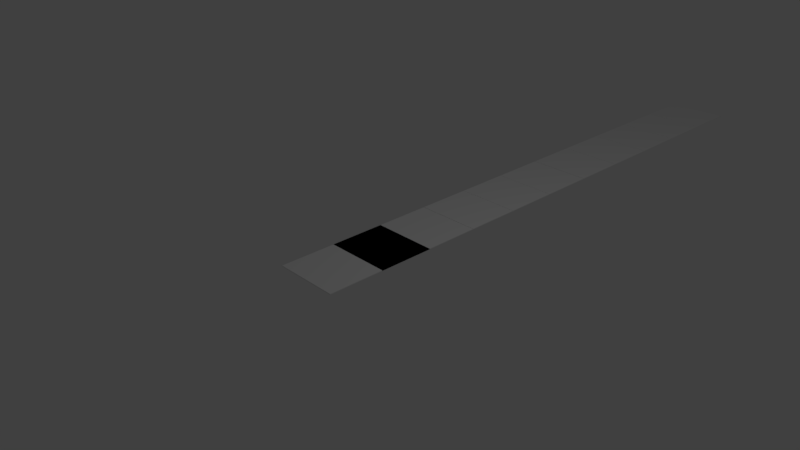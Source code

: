 # Source: landingStrip.blend  (saved by Blender 2.79.0; exported with 4.5.12 LTS)
import bpy
from mathutils import Matrix  # noqa: F401  (used for matrix-valued properties, if any)

bpy.ops.wm.read_factory_settings(use_empty=True)
scene = bpy.context.scene
scene.name = 'Scene'

# ---- collections
col_collection_1 = bpy.data.collections.new('Collection 1'); scene.collection.children.link(col_collection_1)

# ---- materials (node trees are filled in below, after node groups)
mat_m1 = bpy.data.materials.new('m1')
mat_m1.alpha_threshold = 0.0
mat_m1.use_transparent_shadow = False
mat_m1.preview_render_type = 'CUBE'
mat_m1.roughness = 0.5
mat_pmat = bpy.data.materials.new('pMat')
mat_pmat.alpha_threshold = 0.0
mat_pmat.use_transparent_shadow = False
mat_pmat.roughness = 0.5
mat_pmat.line_color = (0.0, 0.0, 0.0, 1.0)

# ---- material node trees
mat_m1.use_nodes = True; mat_m1.node_tree.nodes.clear()
_N = mat_m1.node_tree.nodes; _L = mat_m1.node_tree.links
n0 = _N.new('NodeUndefined'); n0.name = 'Output'; n0.location = (300, 300)
n0.inputs[1].default_value = 1.0
n1 = _N.new('NodeUndefined'); n1.name = 'Material'; n1.location = (10, 300)
n1.inputs[0].default_value = (0.8, 0.8, 0.8, 1.0)
n1.inputs[1].default_value = (1.0, 1.0, 1.0, 1.0)
n1.inputs[2].default_value = 0.8
n1.inputs[3].default_value = (0.0, 0.0, 0.0)
_L.new(n1.outputs[0], n0.inputs[0])

# ---- world
world_world = bpy.data.worlds.new('World'); scene.world = world_world
world_world.color = (0.05088, 0.05088, 0.05088)
world_world.use_sun_shadow = False
world_world.sun_shadow_jitter_overblur = 0.0
world_world.cycles.sampling_method = 'MANUAL'

# ---- cameras
cam_camera = bpy.data.cameras.new('Camera')
cam_camera.clip_end = 100.0
cam_camera.lens = 35.0
cam_camera.sensor_width = 32.0
cam_camera.sensor_height = 18.0
cam_camera.ortho_scale = 7.314
cam_camera.dof.focus_distance = 0.0
cam_camera.dof.aperture_fstop = 128.0

# ---- lights
light_lamp = bpy.data.lights.new('Lamp', 'POINT')
light_lamp.transmission_factor = 0.0
light_lamp.cutoff_distance = 30.0
light_lamp.energy = 100.0
light_lamp.shadow_buffer_clip_start = 1.001
light_lamp.shadow_soft_size = 0.1
light_lamp.shadow_maximum_resolution = 0.006
light_lamp.use_absolute_resolution = True

# ---- meshes
me_cube_011 = bpy.data.meshes.new('Cube.011')
me_cube_011.from_pydata([(1.0, 1.0, -1.0), (1.0, -1.0, -1.0), (-1.0, -1.0, -1.0), (-1.0, 1.0, -1.0), (1.0, 1.0, 1.0), (1.0, -1.0, 1.0), (-1.0, -1.0, 1.0), (-1.0, 1.0, 1.0)], [], [(0, 1, 2, 3), (4, 7, 6, 5), (0, 4, 5, 1), (1, 5, 6, 2), (2, 6, 7, 3), (4, 0, 3, 7)])
me_cube_011.materials.append(None)
me_cube_011.use_remesh_preserve_volume = False
me_cube_011.use_remesh_preserve_attributes = False
me_cube_011.use_mirror_vertex_groups = False
me_cube_011.update()
me_cube_010 = bpy.data.meshes.new('Cube.010')
me_cube_010.from_pydata([(1.0, 1.0, -1.0), (1.0, -1.0, -1.0), (-1.0, -1.0, -1.0), (-1.0, 1.0, -1.0), (1.0, 1.0, 1.0), (1.0, -1.0, 1.0), (-1.0, -1.0, 1.0), (-1.0, 1.0, 1.0)], [], [(0, 1, 2, 3), (4, 7, 6, 5), (0, 4, 5, 1), (1, 5, 6, 2), (2, 6, 7, 3), (4, 0, 3, 7)])
me_cube_010.materials.append(None)
me_cube_010.use_remesh_preserve_volume = False
me_cube_010.use_remesh_preserve_attributes = False
me_cube_010.use_mirror_vertex_groups = False
me_cube_010.update()
me_cube_009 = bpy.data.meshes.new('Cube.009')
me_cube_009.from_pydata([(1.0, 1.0, -1.0), (1.0, -1.0, -1.0), (-1.0, -1.0, -1.0), (-1.0, 1.0, -1.0), (1.0, 1.0, 1.0), (1.0, -1.0, 1.0), (-1.0, -1.0, 1.0), (-1.0, 1.0, 1.0)], [], [(0, 1, 2, 3), (4, 7, 6, 5), (0, 4, 5, 1), (1, 5, 6, 2), (2, 6, 7, 3), (4, 0, 3, 7)])
me_cube_009.materials.append(None)
me_cube_009.use_remesh_preserve_volume = False
me_cube_009.use_remesh_preserve_attributes = False
me_cube_009.use_mirror_vertex_groups = False
me_cube_009.update()
me_cube_008 = bpy.data.meshes.new('Cube.008')
me_cube_008.from_pydata([(1.0, 1.0, -1.0), (1.0, -1.0, -1.0), (-1.0, -1.0, -1.0), (-1.0, 1.0, -1.0), (1.0, 1.0, 1.0), (1.0, -1.0, 1.0), (-1.0, -1.0, 1.0), (-1.0, 1.0, 1.0)], [], [(0, 1, 2, 3), (4, 7, 6, 5), (0, 4, 5, 1), (1, 5, 6, 2), (2, 6, 7, 3), (4, 0, 3, 7)])
me_cube_008.materials.append(None)
me_cube_008.use_remesh_preserve_volume = False
me_cube_008.use_remesh_preserve_attributes = False
me_cube_008.use_mirror_vertex_groups = False
me_cube_008.update()
me_cube_006 = bpy.data.meshes.new('Cube.006')
me_cube_006.from_pydata([(1.0, 1.0, -1.0), (1.0, -1.0, -1.0), (-1.0, -1.0, -1.0), (-1.0, 1.0, -1.0), (1.0, 1.0, 1.0), (1.0, -1.0, 1.0), (-1.0, -1.0, 1.0), (-1.0, 1.0, 1.0)], [], [(0, 1, 2, 3), (4, 7, 6, 5), (0, 4, 5, 1), (1, 5, 6, 2), (2, 6, 7, 3), (4, 0, 3, 7)])
me_cube_006.materials.append(None)
me_cube_006.use_remesh_preserve_volume = False
me_cube_006.use_remesh_preserve_attributes = False
me_cube_006.use_mirror_vertex_groups = False
me_cube_006.update()
me_cube_005 = bpy.data.meshes.new('Cube.005')
me_cube_005.from_pydata([(1.0, 1.0, -1.0), (1.0, -1.0, -1.0), (-1.0, -1.0, -1.0), (-1.0, 1.0, -1.0), (1.0, 1.0, 1.0), (1.0, -1.0, 1.0), (-1.0, -1.0, 1.0), (-1.0, 1.0, 1.0)], [], [(0, 1, 2, 3), (4, 7, 6, 5), (0, 4, 5, 1), (1, 5, 6, 2), (2, 6, 7, 3), (4, 0, 3, 7)])
me_cube_005.materials.append(None)
me_cube_005.use_remesh_preserve_volume = False
me_cube_005.use_remesh_preserve_attributes = False
me_cube_005.use_mirror_vertex_groups = False
me_cube_005.update()
me_cube_004 = bpy.data.meshes.new('Cube.004')
me_cube_004.from_pydata([(1.0, 1.0, -1.0), (1.0, -1.0, -1.0), (-1.0, -1.0, -1.0), (-1.0, 1.0, -1.0), (1.0, 1.0, 1.0), (1.0, -1.0, 1.0), (-1.0, -1.0, 1.0), (-1.0, 1.0, 1.0)], [], [(0, 1, 2, 3), (4, 7, 6, 5), (0, 4, 5, 1), (1, 5, 6, 2), (2, 6, 7, 3), (4, 0, 3, 7)])
me_cube_004.materials.append(None)
me_cube_004.use_remesh_preserve_volume = False
me_cube_004.use_remesh_preserve_attributes = False
me_cube_004.use_mirror_vertex_groups = False
me_cube_004.update()
me_cube_003 = bpy.data.meshes.new('Cube.003')
me_cube_003.from_pydata([(1.0, 1.0, -1.0), (1.0, -1.0, -1.0), (-1.0, -1.0, -1.0), (-1.0, 1.0, -1.0), (1.0, 1.0, 1.0), (1.0, -1.0, 1.0), (-1.0, -1.0, 1.0), (-1.0, 1.0, 1.0)], [], [(0, 1, 2, 3), (4, 7, 6, 5), (0, 4, 5, 1), (1, 5, 6, 2), (2, 6, 7, 3), (4, 0, 3, 7)])
me_cube_003.materials.append(None)
me_cube_003.use_remesh_preserve_volume = False
me_cube_003.use_remesh_preserve_attributes = False
me_cube_003.use_mirror_vertex_groups = False
me_cube_003.update()
me_cube_002 = bpy.data.meshes.new('Cube.002')
me_cube_002.from_pydata([(1.0, 1.0, -1.0), (1.0, -1.0, -1.0), (-1.0, -1.0, -1.0), (-1.0, 1.0, -1.0), (1.0, 1.0, 1.0), (1.0, -1.0, 1.0), (-1.0, -1.0, 1.0), (-1.0, 1.0, 1.0)], [], [(0, 1, 2, 3), (4, 7, 6, 5), (0, 4, 5, 1), (1, 5, 6, 2), (2, 6, 7, 3), (4, 0, 3, 7)])
me_cube_002.materials.append(None)
me_cube_002.use_remesh_preserve_volume = False
me_cube_002.use_remesh_preserve_attributes = False
me_cube_002.use_mirror_vertex_groups = False
me_cube_002.update()
me_cube_001 = bpy.data.meshes.new('Cube.001')
me_cube_001.from_pydata([(1.0, 1.0, -1.0), (1.0, -1.0, -1.0), (-1.0, -1.0, -1.0), (-1.0, 1.0, -1.0), (1.0, 1.0, 1.0), (1.0, -1.0, 1.0), (-1.0, -1.0, 1.0), (-1.0, 1.0, 1.0)], [], [(0, 1, 2, 3), (4, 7, 6, 5), (0, 4, 5, 1), (1, 5, 6, 2), (2, 6, 7, 3), (4, 0, 3, 7)])
_uv = me_cube_001.uv_layers.new(name='UVMap')
_uv.uv.foreach_set('vector', [1.987e-08, 0.6667, 0.3333, 0.6667, 0.3333, 1.0, 0.0, 1.0, 0.3333, 0.3333, 0.3333, 0.6667, 4.967e-08, 0.6667, 0.0, 0.3333, 0.6667, 0.3333, 0.3333, 0.3333, 0.3333, 0.0, 0.6667, 1.987e-08, 2.98e-08, 0.3333, 0.0, 1.291e-07, 0.3333, 0.0, 0.3333, 0.3333, 1.0, 0.3333, 0.6667, 0.3333, 0.6667, 8.941e-08, 1.0, 0.0, 0.3333, 0.3333, 0.6667, 0.3333, 0.6667, 0.6667, 0.3333, 0.6667])
me_cube_001.materials.append(mat_m1)
me_cube_001.use_remesh_preserve_volume = False
me_cube_001.use_remesh_preserve_attributes = False
me_cube_001.use_mirror_vertex_groups = False
me_cube_001.update()
me_cube = bpy.data.meshes.new('Cube')
me_cube.from_pydata([(1.0, 1.0, -1.0), (1.0, -1.0, -1.0), (-1.0, -1.0, -1.0), (-1.0, 1.0, -1.0), (1.0, 1.0, 1.0), (1.0, -1.0, 1.0), (-1.0, -1.0, 1.0), (-1.0, 1.0, 1.0)], [], [(0, 1, 2, 3), (4, 7, 6, 5), (0, 4, 5, 1), (1, 5, 6, 2), (2, 6, 7, 3), (4, 0, 3, 7)])
_uv = me_cube.uv_layers.new(name='UVMap')
_uv.uv.foreach_set('vector', [0.6665, 0.3331, 0.3335, 0.3331, 0.3335, 0.0001998, 0.6665, 0.0001998, 0.3331, 0.3331, 0.0001998, 0.3331, 0.0001998, 0.0001999, 0.3331, 0.0001998, 0.3331, 0.3335, 0.3331, 0.6665, 0.0001998, 0.6665, 0.0001999, 0.3335, 0.3331, 0.6669, 0.3331, 0.9998, 0.0001998, 0.9998, 0.0001998, 0.6669, 0.6669, 0.3331, 0.6669, 0.0001998, 0.9998, 0.0001998, 0.9998, 0.3331, 0.6665, 0.3335, 0.6665, 0.6665, 0.3335, 0.6665, 0.3335, 0.3335])
me_cube.materials.append(mat_pmat)
me_cube.use_remesh_preserve_volume = False
me_cube.use_remesh_preserve_attributes = False
me_cube.use_mirror_vertex_groups = False
me_cube.update()

# ---- objects
ob_p_010 = bpy.data.objects.new('p.010', me_cube_011)
ob_p_009 = bpy.data.objects.new('p.009', me_cube_010)
ob_p_008 = bpy.data.objects.new('p.008', me_cube_009)
ob_p_007 = bpy.data.objects.new('p.007', me_cube_008)
ob_p_006 = bpy.data.objects.new('p.006', me_cube_006)
ob_p_005 = bpy.data.objects.new('p.005', me_cube_005)
ob_p_004 = bpy.data.objects.new('p.004', me_cube_004)
ob_p_003 = bpy.data.objects.new('p.003', me_cube_003)
ob_p_002 = bpy.data.objects.new('p.002', me_cube_002)
ob_p_001 = bpy.data.objects.new('p.001', me_cube_001)
ob_p = bpy.data.objects.new('p', me_cube)
ob_lamp = bpy.data.objects.new('Lamp', light_lamp)
ob_camera = bpy.data.objects.new('Camera', cam_camera)

# ---- transforms, parenting, visibility, modifiers, constraints
ob_p_010.location = (-0.03341, 7.767, 0.0)
ob_p_010.scale = (0.4748, 0.4156, 0.004955)
ob_p_010.lock_rotations_4d = False
ob_p_010.empty_display_type = 'ARROWS'
ob_p_010.lineart.crease_threshold = 0.0
ob_p_009.location = (-0.03341, 6.92, 0.0)
ob_p_009.scale = (0.4748, 0.4156, 0.004955)
ob_p_009.lock_rotations_4d = False
ob_p_009.empty_display_type = 'ARROWS'
ob_p_009.lineart.crease_threshold = 0.0
ob_p_008.location = (-0.03341, 6.084, 0.0)
ob_p_008.scale = (0.4748, 0.4156, 0.004955)
ob_p_008.lock_rotations_4d = False
ob_p_008.empty_display_type = 'ARROWS'
ob_p_008.lineart.crease_threshold = 0.0
ob_p_007.location = (-0.03341, 5.248, 0.0)
ob_p_007.scale = (0.4748, 0.4156, 0.004955)
ob_p_007.lock_rotations_4d = False
ob_p_007.empty_display_type = 'ARROWS'
ob_p_007.lineart.crease_threshold = 0.0
ob_p_006.location = (-0.03341, 4.414, 0.0)
ob_p_006.scale = (0.4748, 0.4156, 0.004955)
ob_p_006.lock_rotations_4d = False
ob_p_006.empty_display_type = 'ARROWS'
ob_p_006.lineart.crease_threshold = 0.0
ob_p_005.location = (-0.03341, 3.576, 0.0)
ob_p_005.scale = (0.4748, 0.4156, 0.004955)
ob_p_005.lock_rotations_4d = False
ob_p_005.empty_display_type = 'ARROWS'
ob_p_005.lineart.crease_threshold = 0.0
ob_p_004.location = (-0.03341, 2.742, 0.0)
ob_p_004.scale = (0.4748, 0.4156, 0.004955)
ob_p_004.lock_rotations_4d = False
ob_p_004.empty_display_type = 'ARROWS'
ob_p_004.lineart.crease_threshold = 0.0
ob_p_003.location = (-0.03341, 1.908, 0.0)
ob_p_003.scale = (0.4748, 0.4156, 0.004955)
ob_p_003.lock_rotations_4d = False
ob_p_003.empty_display_type = 'ARROWS'
ob_p_003.lineart.crease_threshold = 0.0
ob_p_002.location = (-0.03341, 1.073, 0.0)
ob_p_002.scale = (0.4748, 0.4156, 0.004955)
ob_p_002.lock_rotations_4d = False
ob_p_002.empty_display_type = 'ARROWS'
ob_p_002.lineart.crease_threshold = 0.0
ob_p_001.location = (-0.03341, 0.2397, 0.0)
ob_p_001.scale = (0.4748, 0.4156, 0.004955)
ob_p_001.lock_rotations_4d = False
ob_p_001.empty_display_type = 'ARROWS'
ob_p_001.lineart.crease_threshold = 0.0
ob_p.location = (-0.03341, -0.5908, 0.0)
ob_p.scale = (0.4748, 0.4156, 0.004955)
ob_p.lock_rotations_4d = False
ob_p.empty_display_type = 'ARROWS'
ob_p.lineart.crease_threshold = 0.0
ob_lamp.location = (4.076, 1.005, 5.904)
ob_lamp.rotation_euler = (0.6503, 0.05522, 1.866)
ob_lamp.lock_rotations_4d = False
ob_lamp.empty_display_type = 'ARROWS'
ob_lamp.color = (0.0, 0.0, 0.0, 0.0)
ob_lamp.lineart.crease_threshold = 0.0
ob_camera.location = (7.481, -6.508, 5.344)
ob_camera.rotation_euler = (1.109, 0.0, 0.8149)
ob_camera.lock_rotations_4d = False
ob_camera.empty_display_type = 'ARROWS'
ob_camera.color = (0.0, 0.0, 0.0, 0.0)
ob_camera.display_type = 'WIRE'
ob_camera.lineart.crease_threshold = 0.0

# ---- collection membership
col_collection_1.objects.link(ob_p_010)
col_collection_1.objects.link(ob_p_009)
col_collection_1.objects.link(ob_p_008)
col_collection_1.objects.link(ob_p_007)
col_collection_1.objects.link(ob_p_006)
col_collection_1.objects.link(ob_p_005)
col_collection_1.objects.link(ob_p_004)
col_collection_1.objects.link(ob_p_003)
col_collection_1.objects.link(ob_p_002)
col_collection_1.objects.link(ob_p_001)
col_collection_1.objects.link(ob_p)
col_collection_1.objects.link(ob_lamp)
col_collection_1.objects.link(ob_camera)

# ---- scene / render settings (as saved in the file)
scene.camera = ob_camera
scene.frame_start = 1; scene.frame_end = 250; scene.frame_set(1)
scene.render.engine = 'BLENDER_EEVEE_NEXT'
scene.render.resolution_percentage = 50
scene.render.dither_intensity = 0.0
scene.cycles.use_denoising = False
scene.cycles.samples = 128
scene.cycles.sampling_pattern = 'TABULATED_SOBOL'
scene.cycles.use_adaptive_sampling = False
scene.cycles.use_light_tree = False
scene.cycles.blur_glossy = 0.0
scene.cycles.sample_clamp_indirect = 0.0
scene.view_settings.view_transform = 'Standard'
bpy.context.view_layer.update()
